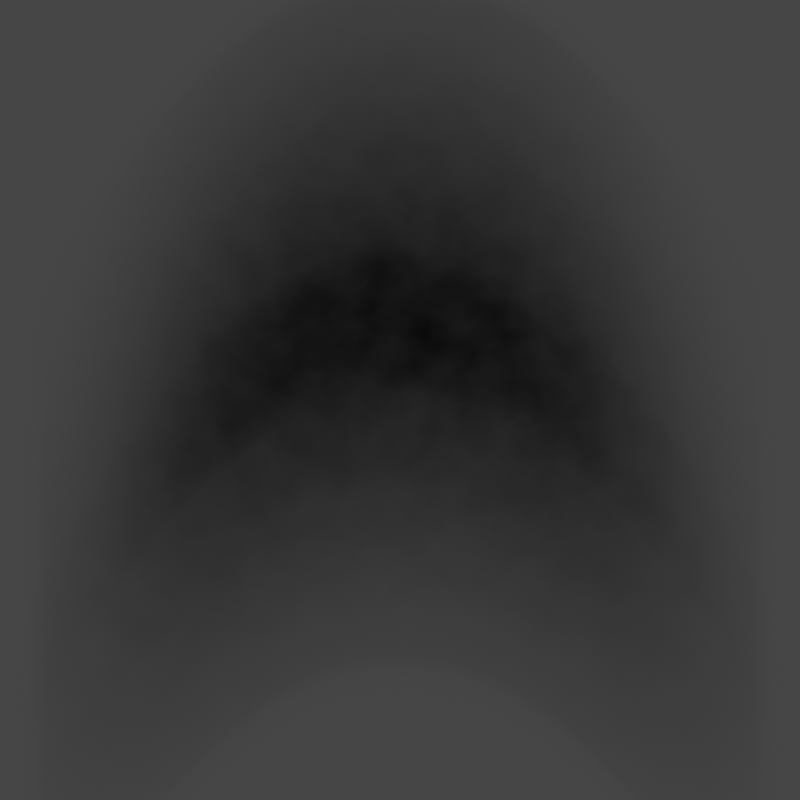 # Source: dark_wave.blend  (saved by Blender 3.2.14; exported with 4.5.12 LTS)
import bpy
from mathutils import Matrix  # noqa: F401  (used for matrix-valued properties, if any)

bpy.ops.wm.read_factory_settings(use_empty=True)
scene = bpy.context.scene
scene.name = 'Scene'

# ---- collections
col_collection = bpy.data.collections.new('Collection'); scene.collection.children.link(col_collection)

# ---- materials (node trees are filled in below, after node groups)
mat_material_001 = bpy.data.materials.new('Material.001')

# ---- material node trees
mat_material_001.use_nodes = True; mat_material_001.node_tree.nodes.clear()
_N = mat_material_001.node_tree.nodes; _L = mat_material_001.node_tree.links
n0 = _N.new('ShaderNodeTexCoord'); n0.name = 'Texture Coordinate'; n0.location = (-911, 410)
n1 = _N.new('ShaderNodeBsdfTransparent'); n1.name = 'Transparent BSDF'; n1.location = (114, -220)
n2 = _N.new('ShaderNodeOutputMaterial'); n2.name = 'Material Output'; n2.location = (1756, 317)
n3 = _N.new('ShaderNodeMixShader'); n3.name = 'Mix Shader'; n3.location = (1547, 301)
n4 = _N.new('ShaderNodeMath'); n4.name = 'Math.001'; n4.location = (429, 404)
n4.operation = 'SUBTRACT'
n5 = _N.new('ShaderNodeMath'); n5.name = 'Math.003'; n5.location = (-11, 499)
n5.operation = 'MULTIPLY'
n5.inputs[1].default_value = -1.0
n6 = _N.new('ShaderNodeMath'); n6.name = 'Math.004'; n6.location = (209, 517)
n6.inputs[1].default_value = 0.2
n7 = _N.new('ShaderNodeMath'); n7.name = 'Math.002'; n7.location = (605, 395)
n7.operation = 'ABSOLUTE'
n8 = _N.new('ShaderNodeMath'); n8.name = 'Math.005'; n8.location = (1112, 761)
n8.operation = 'MULTIPLY'
n9 = _N.new('ShaderNodeValToRGB'); n9.name = 'ColorRamp.001'; n9.location = (614, 800)
n9.color_ramp.interpolation = 'B_SPLINE'
while len(n9.color_ramp.elements) > 1: n9.color_ramp.elements.remove(n9.color_ramp.elements[-1])
n9.color_ramp.elements[0].position = 0.4591; n9.color_ramp.elements[0].color = (1.0, 1.0, 1.0, 1.0)
_e = n9.color_ramp.elements.new(0.8818); _e.color = (0.0, 0.0, 0.0, 1.0)
n10 = _N.new('ShaderNodeMath'); n10.name = 'Math'; n10.location = (-244, 484)
n10.operation = 'POWER'
n10.inputs[1].default_value = 2.0
n11 = _N.new('ShaderNodeSeparateXYZ'); n11.name = 'Separate XYZ'; n11.location = (-519, 331)
n12 = _N.new('ShaderNodeMath'); n12.name = 'Math.007'; n12.location = (394, 670)
n12.operation = 'ABSOLUTE'
n13 = _N.new('ShaderNodeValToRGB'); n13.name = 'ColorRamp.002'; n13.location = (-48, -374)
while len(n13.color_ramp.elements) > 1: n13.color_ramp.elements.remove(n13.color_ramp.elements[-1])
n13.color_ramp.elements[0].position = 0.0; n13.color_ramp.elements[0].color = (0.03456, 0.03456, 0.03456, 1.0)
_e = n13.color_ramp.elements.new(1.0); _e.color = (0.0, 0.0, 0.0, 1.0)
n14 = _N.new('ShaderNodeTexNoise'); n14.name = 'Noise Texture'; n14.location = (-268, -385)
n14.inputs[2].default_value = 20.0
n15 = _N.new('ShaderNodeBsdfDiffuse'); n15.name = 'Diffuse BSDF'; n15.location = (271, -335)
n16 = _N.new('ShaderNodeValToRGB'); n16.name = 'ColorRamp'; n16.location = (811, 474)
n16.color_ramp.interpolation = 'B_SPLINE'
while len(n16.color_ramp.elements) > 1: n16.color_ramp.elements.remove(n16.color_ramp.elements[-1])
n16.color_ramp.elements[0].position = 0.1864; n16.color_ramp.elements[0].color = (1.0, 1.0, 1.0, 1.0)
_e = n16.color_ramp.elements.new(0.8341); _e.color = (0.0, 0.0, 0.0, 1.0)
_L.new(n1.outputs[0], n3.inputs[1])
_L.new(n3.outputs[0], n2.inputs[0])
_L.new(n15.outputs[0], n3.inputs[2])
_L.new(n0.outputs[3], n11.inputs[0])
_L.new(n11.outputs[1], n4.inputs[1])
_L.new(n6.outputs[0], n4.inputs[0])
_L.new(n4.outputs[0], n7.inputs[0])
_L.new(n8.outputs[0], n3.inputs[0])
_L.new(n10.outputs[0], n5.inputs[0])
_L.new(n5.outputs[0], n6.inputs[0])
_L.new(n7.outputs[0], n16.inputs[0])
_L.new(n16.outputs[0], n8.inputs[0])
_L.new(n9.outputs[0], n8.inputs[1])
_L.new(n11.outputs[0], n10.inputs[0])
_L.new(n12.outputs[0], n9.inputs[0])
_L.new(n11.outputs[0], n12.inputs[0])
_L.new(n13.outputs[0], n15.inputs[0])
_L.new(n14.outputs[0], n13.inputs[0])
n2.is_active_output = True

# ---- world
world_world = bpy.data.worlds.new('World'); scene.world = world_world
world_world.use_nodes = True; world_world.node_tree.nodes.clear()
_N = world_world.node_tree.nodes; _L = world_world.node_tree.links
n0 = _N.new('ShaderNodeOutputWorld'); n0.name = 'World Output'; n0.location = (300, 300)
n1 = _N.new('ShaderNodeBackground'); n1.name = 'Background'; n1.location = (10, 300)
n1.inputs[0].default_value = (0.05088, 0.05088, 0.05088, 1.0)
_L.new(n1.outputs[0], n0.inputs[0])
n0.is_active_output = True
world_world.color = (0.05088, 0.05088, 0.05088)
world_world.use_sun_shadow = False
world_world.sun_shadow_jitter_overblur = 0.0

# ---- cameras
cam_camera = bpy.data.cameras.new('Camera')
cam_camera.type = 'ORTHO'
cam_camera.clip_end = 100.0
cam_camera.ortho_scale = 2.0

# ---- lights
light_sun = bpy.data.lights.new('Sun', 'SUN')
light_sun.transmission_factor = 0.0
light_sun.energy = 1.0
light_sun.shadow_soft_size = 0.125

# ---- meshes
me_plane = bpy.data.meshes.new('Plane')
me_plane.from_pydata([(-1.0, -1.0, 0.0), (1.0, -1.0, 0.0), (-1.0, 1.0, 0.0), (1.0, 1.0, 0.0)], [], [(0, 1, 3, 2)])
_uv = me_plane.uv_layers.new(name='UVMap')
_uv.uv.foreach_set('vector', [0.0, 0.0, 1.0, 0.0, 1.0, 1.0, 0.0, 1.0])
me_plane.materials.append(mat_material_001)
me_plane.update()

# ---- objects
ob_camera = bpy.data.objects.new('Camera', cam_camera)
ob_plane = bpy.data.objects.new('Plane', me_plane)
ob_sun = bpy.data.objects.new('Sun', light_sun)

# ---- transforms, parenting, visibility, modifiers, constraints
ob_camera.location = (0.0, 0.0, 32.62)
ob_camera.lock_rotations_4d = False
ob_camera.empty_display_type = 'ARROWS'
ob_camera.color = (0.0, 0.0, 0.0, 0.0)
ob_camera.display_type = 'WIRE'
ob_camera.lineart.crease_threshold = 0.0
ob_plane.location = (0.0, 0.0, 0.0)
ob_sun.location = (0.0, 0.0, 0.0)

# ---- collection membership
col_collection.objects.link(ob_camera)
col_collection.objects.link(ob_plane)
col_collection.objects.link(ob_sun)

# ---- scene / render settings (as saved in the file)
scene.camera = ob_camera
scene.frame_start = 1; scene.frame_end = 10; scene.frame_set(5)
scene.render.engine = 'CYCLES'
scene.render.resolution_x = 500
scene.render.resolution_y = 500
scene.render.film_transparent = True
scene.cycles.sampling_pattern = 'TABULATED_SOBOL'
scene.cycles.use_light_tree = False
scene.view_settings.view_transform = 'Filmic'
bpy.context.view_layer.update()
